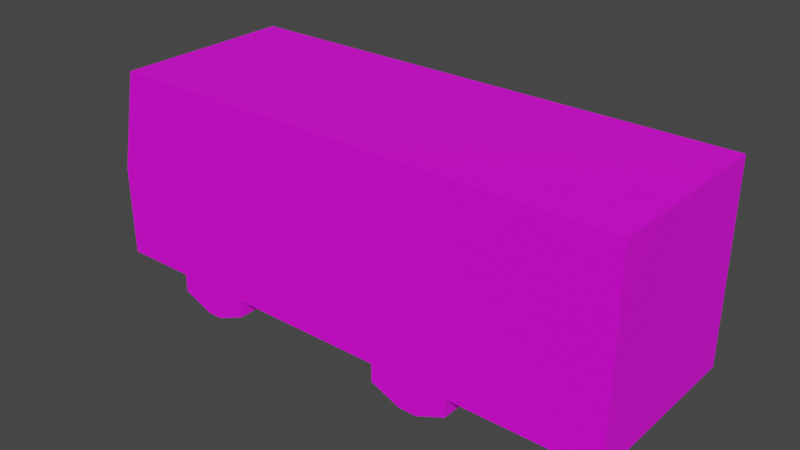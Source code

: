 # Source: Bus.blend  (saved by Blender 2.93.20; exported with 4.5.12 LTS)
import bpy
from mathutils import Matrix  # noqa: F401  (used for matrix-valued properties, if any)

bpy.ops.wm.read_factory_settings(use_empty=True)
scene = bpy.context.scene
scene.name = 'Scene'

# ---- collections
col_collection = bpy.data.collections.new('Collection'); scene.collection.children.link(col_collection)

# ---- images (referenced by path relative to the original .blend; pixels are not part of the script)
import os
ASSET_DIR = os.environ.get("B2B_ASSET_DIR", "")  # directory of the original .blend (textures are referenced by path, not embedded)
HERE = os.path.dirname(os.path.abspath(__file__))  # packed textures are extracted next to this script under _unpacked/

def load_image(name, relpath, width, height, colorspace="sRGB"):
    """Load a texture the original file referenced (path relative to the .blend, or extracted next to this script)."""
    p = next((c for c in (os.path.join(HERE, relpath), os.path.join(ASSET_DIR, relpath)) if relpath and os.path.exists(c)), "")
    if p:
        img = bpy.data.images.load(p, check_existing=True)
        img.name = name
    else:  # same state as the original file: an image datablock whose file is absent (Cycles renders it pink)
        img = bpy.data.images.new(name, width, height)
        img.source = "FILE"
        img.filepath = "//" + (relpath or name)
    img.colorspace_settings.name = colorspace
    return img
img_bus_texture_psd = load_image('bus texture.psd', 'bus texture.psd', 1024, 1024, 'sRGB')

# ---- materials (node trees are filled in below, after node groups)
mat_material_001 = bpy.data.materials.new('Material.001')
mat_material_001.use_transparent_shadow = False

# ---- material node trees
mat_material_001.use_nodes = True; mat_material_001.node_tree.nodes.clear()
_N = mat_material_001.node_tree.nodes; _L = mat_material_001.node_tree.links
n0 = _N.new('ShaderNodeOutputMaterial'); n0.name = 'Material Output'; n0.location = (300, 300)
n1 = _N.new('ShaderNodeBsdfPrincipled'); n1.name = 'Principled BSDF'; n1.location = (10, 300)
n1.distribution = 'GGX'
n1.subsurface_method = 'BURLEY'
n1.inputs[3].default_value = 1.45
n1.inputs[27].default_value = (0.0, 0.0, 0.0, 1.0)
n1.inputs[28].default_value = 1.0
n2 = _N.new('ShaderNodeMapping'); n2.name = 'Mapping'; n2.location = (-358, 653)
n2.width = 240
n3 = _N.new('ShaderNodeTexCoord'); n3.name = 'Texture Coordinate'; n3.location = (-558, 636)
n4 = _N.new('ShaderNodeTexImage'); n4.name = 'Image Texture'; n4.location = (-58, 624)
n4.image = img_bus_texture_psd
_L.new(n1.outputs[0], n0.inputs[0])
_L.new(n4.outputs[0], n1.inputs[0])
_L.new(n2.outputs[0], n4.inputs[0])
_L.new(n3.outputs[2], n2.inputs[0])
n0.is_active_output = True

# ---- world
world_world = bpy.data.worlds.new('World'); scene.world = world_world
world_world.use_nodes = True; world_world.node_tree.nodes.clear()
_N = world_world.node_tree.nodes; _L = world_world.node_tree.links
n0 = _N.new('ShaderNodeOutputWorld'); n0.name = 'World Output'; n0.location = (300, 300)
n1 = _N.new('ShaderNodeBackground'); n1.name = 'Background'; n1.location = (10, 300)
n1.inputs[0].default_value = (0.05088, 0.05088, 0.05088, 1.0)
_L.new(n1.outputs[0], n0.inputs[0])
n0.is_active_output = True
world_world.color = (0.05088, 0.05088, 0.05088)
world_world.use_sun_shadow = False
world_world.sun_shadow_jitter_overblur = 0.0

# ---- meshes
me_cube = bpy.data.meshes.new('Cube')
me_cube.from_pydata([(2.772, 0.5179, 1.298), (2.772, -0.5179, 1.298), (-0.1656, -0.5179, 1.298), (-0.1656, 0.5179, 1.298), (2.772, 0.5179, 0.7049), (-0.295, -0.5179, 0.7049), (2.772, -0.5179, 0.7049), (-0.295, 0.5179, 0.7049), (-0.1656, 0.5179, 0.7049), (-0.1656, -0.5179, 0.7049), (2.772, 0.5179, 0.1817), (2.772, -0.5179, 0.1817), (-0.295, 0.5179, 0.1817), (-0.1656, 0.5179, 0.1817), (-0.1656, -0.5179, 0.1817), (-0.295, -0.5179, 0.1817), (2.772, -0.3137, 0.1817), (1.94, 0.5179, 1.298), (-0.295, -0.3137, 0.1817), (1.94, -0.5179, 1.298), (1.94, -0.5179, 0.7049), (1.94, 0.5179, 0.7049), (1.94, 0.5179, 0.1817), (1.94, -0.5179, 0.1817), (-0.295, -0.3137, 0.7049), (1.49, -0.5179, 1.298), (1.49, -0.5179, 0.7049), (1.49, -0.5179, 0.1817), (2.772, -0.3137, 0.7049), (1.49, 0.5179, 1.298), (1.49, 0.5179, 0.7049), (1.49, 0.5179, 0.1817), (-0.1656, -0.3137, 1.298), (0.1281, -0.5179, 1.298), (0.1281, -0.5179, 0.7049), (0.1281, -0.5179, 0.1817), (0.1281, -0.3137, 0.1817), (0.1281, 0.5179, 1.298), (0.1281, 0.5179, 0.7049), (0.1281, 0.5179, 0.1817), (-0.1656, -0.3137, 0.1817), (0.5635, 0.5179, 1.298), (0.5635, 0.5179, 0.7049), (0.5635, 0.5179, 0.1817), (2.772, -0.3137, 1.298), (0.5635, -0.5179, 1.298), (0.5635, -0.5179, 0.7049), (0.5635, -0.5179, 0.1817), (1.766, -0.5179, 0.003108), (1.94, -0.5179, 0.07688), (1.94, 0.5179, 0.07688), (1.766, 0.5179, 0.003108), (1.665, 0.5179, 0.003108), (1.49, 0.5179, 0.07688), (1.49, -0.5179, 0.07688), (1.665, -0.5179, 0.003108), (0.3029, 0.5179, 0.003108), (0.1281, 0.5179, 0.07688), (0.1281, -0.5179, 0.07688), (0.3029, -0.5179, 0.003108), (0.3888, -0.5179, 0.003108), (0.5635, -0.5179, 0.07688), (0.5635, 0.5179, 0.07688), (0.3888, 0.5179, 0.003108), (1.94, -0.3137, 0.1817), (1.94, -0.3137, 1.298), (1.49, -0.3137, 0.1817), (1.49, -0.3137, 1.298), (0.1281, -0.3137, 1.298), (0.5635, -0.3137, 0.1817), (0.5635, -0.3137, 1.298), (1.94, -0.3137, 0.07688), (1.766, -0.3137, 0.003108), (1.665, -0.3137, 0.003108), (1.49, -0.3137, 0.07688), (0.3029, -0.3137, 0.003108), (0.1281, -0.3137, 0.07688), (0.5635, -0.3137, 0.07688), (0.3888, -0.3137, 0.003108), (0.1281, 0.3296, 0.1817), (-0.295, 0.3296, 0.7049), (-0.295, 0.3296, 0.1817), (1.94, 0.3296, 0.07688), (0.5635, 0.3296, 1.298), (0.1281, 0.3296, 1.298), (0.5635, 0.3296, 0.1817), (1.49, 0.3296, 1.298), (1.49, 0.3296, 0.1817), (1.94, 0.3296, 1.298), (1.94, 0.3296, 0.1817), (2.772, 0.3296, 0.1817), (2.772, 0.3296, 0.7049), (-0.1656, 0.3296, 1.298), (2.772, 0.3296, 1.298), (-0.1656, 0.3296, 0.1817), (1.766, 0.3296, 0.003108), (1.49, 0.3296, 0.07688), (0.1281, 0.3296, 0.07688), (0.3888, 0.3296, 0.003108), (1.665, 0.3296, 0.003108), (0.3029, 0.3296, 0.003108), (0.5635, 0.3296, 0.07688), (0.2733, 0.3296, 0.1817), (0.4184, 0.3296, 0.1817), (0.2733, -0.3137, 0.1817), (0.4184, -0.3137, 0.1817), (1.64, 0.3296, 0.1817), (1.79, 0.3296, 0.1817), (1.79, -0.3137, 0.1817), (1.64, -0.3137, 0.1817)], [], [(32, 24, 5, 2), (9, 2, 5), (28, 44, 1, 6), (21, 17, 0, 4), (7, 3, 8), (34, 33, 2, 9), (68, 32, 2, 33), (35, 34, 9, 14), (12, 7, 8, 13), (22, 21, 4, 10), (16, 28, 6, 11), (81, 80, 7, 12), (14, 9, 5, 15), (73, 72, 48, 55), (90, 89, 22, 10), (96, 87, 31, 53), (31, 30, 21, 22), (11, 6, 20, 23), (44, 65, 19, 1), (6, 1, 19, 20), (30, 29, 17, 21), (52, 53, 31, 22, 50, 51), (42, 41, 29, 30), (43, 42, 30, 31), (89, 82, 50, 22), (23, 20, 26, 27), (65, 67, 25, 19), (20, 19, 25, 26), (40, 14, 15, 18), (13, 8, 38, 39), (8, 3, 37, 38), (77, 69, 47, 61), (47, 46, 34, 35), (70, 68, 33, 45), (46, 45, 33, 34), (26, 25, 45, 46), (67, 70, 45, 25), (27, 26, 46, 47), (79, 39, 57, 97), (39, 38, 42, 43), (38, 37, 41, 42), (56, 57, 39, 43, 62, 63), (75, 78, 60, 59), (40, 36, 35, 14), (87, 85, 43, 31), (60, 61, 47, 35, 58, 59), (71, 49, 48, 72), (73, 55, 54, 74), (75, 59, 58, 76), (77, 61, 60, 78), (48, 49, 23, 27, 54, 55), (27, 47, 69, 66), (94, 79, 36, 40), (35, 36, 76, 58), (86, 83, 70, 67), (83, 84, 68, 70), (94, 40, 18, 81), (88, 86, 67, 65), (23, 49, 71, 64), (93, 88, 65, 44), (54, 27, 66, 74), (11, 23, 64, 16), (15, 5, 24, 18), (90, 91, 28, 16), (84, 92, 32, 68), (91, 93, 44, 28), (92, 80, 24, 32), (3, 7, 80, 92), (4, 0, 93, 91), (37, 3, 92, 84), (10, 4, 91, 90), (52, 51, 95, 99), (0, 17, 88, 93), (17, 29, 86, 88), (13, 94, 81, 12), (62, 43, 85, 101), (41, 37, 84, 83), (29, 41, 83, 86), (56, 63, 98, 100), (13, 39, 79, 94), (50, 82, 95, 51), (52, 99, 96, 53), (56, 100, 97, 57), (66, 69, 85, 87), (62, 101, 98, 63), (16, 64, 89, 90), (18, 24, 80, 81), (77, 78, 105, 69), (78, 75, 104, 105), (75, 76, 36, 104), (36, 79, 102, 104), (103, 105, 104, 102), (69, 105, 103, 85), (100, 102, 79, 97), (98, 103, 102, 100), (103, 98, 101, 85), (74, 66, 109, 73), (72, 108, 64, 71), (73, 109, 108, 72), (99, 106, 87, 96), (95, 107, 106, 99), (107, 95, 82, 89), (66, 87, 106, 109), (64, 108, 107, 89), (106, 107, 108, 109)])
_uv = me_cube.uv_layers.new(name='UVMap')
_uv.uv.foreach_set('vector', [0.5251, 0.1881, 0.5251, 0.1085, 0.5593, 0.1085, 0.5593, 0.1881, 0.06806, 0.7929, 0.06806, 0.9629, 0.02878, 0.7929, 0.2361, 0.1015, 0.2361, 0.1695, 0.2068, 0.1695, 0.2068, 0.1015, 0.2899, 0.4082, 0.2899, 0.5782, 0.03626, 0.5782, 0.03626, 0.4082, 0.9716, 0.4082, 0.9321, 0.5782, 0.9321, 0.4082, 0.1572, 0.7929, 0.1572, 0.9629, 0.06806, 0.9629, 0.06806, 0.7929, 0.9413, 0.1452, 0.9818, 0.1452, 0.9818, 0.176, 0.9413, 0.176, 0.1572, 0.643, 0.1572, 0.7929, 0.06806, 0.7929, 0.06806, 0.643, 0.9716, 0.2582, 0.9716, 0.4082, 0.9321, 0.4082, 0.9321, 0.2582, 0.2899, 0.2582, 0.2899, 0.4082, 0.03626, 0.4082, 0.03626, 0.2582, 0.2361, 0.04148, 0.2361, 0.1015, 0.2068, 0.1015, 0.2068, 0.04148, 0.4174, 0.03849, 0.4174, 0.1085, 0.3859, 0.1085, 0.3859, 0.03849, 0.06806, 0.643, 0.06806, 0.7929, 0.02878, 0.7929, 0.02878, 0.643, 0.132, 0.1823, 0.1341, 0.1821, 0.1355, 0.1965, 0.1325, 0.1967, 0.1743, 0.09165, 0.1457, 0.08605, 0.1553, 0.06873, 0.1785, 0.07694, 0.1321, 0.07703, 0.1262, 0.08424, 0.123, 0.06503, 0.1294, 0.06335, 0.4272, 0.2582, 0.4272, 0.4082, 0.2899, 0.4082, 0.2899, 0.2582, 0.9595, 0.643, 0.9595, 0.7929, 0.7071, 0.7929, 0.7071, 0.643, 0.5768, 0.1452, 0.6915, 0.1452, 0.6915, 0.176, 0.5768, 0.176, 0.9595, 0.7929, 0.9595, 0.9629, 0.7071, 0.9629, 0.7071, 0.7929, 0.4272, 0.4082, 0.4272, 0.5782, 0.2899, 0.5782, 0.2899, 0.4082, 0.374, 0.207, 0.4272, 0.2282, 0.4272, 0.2582, 0.2899, 0.2582, 0.2899, 0.2282, 0.3432, 0.207, 0.7098, 0.4082, 0.7098, 0.5782, 0.4272, 0.5782, 0.4272, 0.4082, 0.7098, 0.2582, 0.7098, 0.4082, 0.4272, 0.4082, 0.4272, 0.2582, 0.1457, 0.08605, 0.1424, 0.07815, 0.1478, 0.06516, 0.1553, 0.06873, 0.7071, 0.643, 0.7071, 0.7929, 0.5705, 0.7929, 0.5705, 0.643, 0.6915, 0.1452, 0.7536, 0.1452, 0.7536, 0.176, 0.6915, 0.176, 0.7071, 0.7929, 0.7071, 0.9629, 0.5705, 0.9629, 0.5705, 0.7929, 0.05733, 0.1719, 0.05413, 0.1903, 0.05024, 0.1898, 0.05281, 0.1716, 0.9321, 0.2582, 0.9321, 0.4082, 0.8425, 0.4082, 0.8425, 0.2582, 0.9321, 0.4082, 0.9321, 0.5782, 0.8425, 0.5782, 0.8425, 0.4082, 0.08062, 0.181, 0.08546, 0.1738, 0.08942, 0.1927, 0.08371, 0.1944, 0.2893, 0.643, 0.2893, 0.7929, 0.1572, 0.7929, 0.1572, 0.643, 0.8813, 0.1452, 0.9413, 0.1452, 0.9413, 0.176, 0.8813, 0.176, 0.2893, 0.7929, 0.2893, 0.9629, 0.1572, 0.9629, 0.1572, 0.7929, 0.5705, 0.7929, 0.5705, 0.9629, 0.2893, 0.9629, 0.2893, 0.7929, 0.7536, 0.1452, 0.8813, 0.1452, 0.8813, 0.176, 0.7536, 0.176, 0.5705, 0.643, 0.5705, 0.7929, 0.2893, 0.7929, 0.2893, 0.643, 0.06572, 0.08527, 0.05537, 0.06404, 0.06447, 0.06029, 0.0699, 0.07654, 0.8425, 0.2582, 0.8425, 0.4082, 0.7098, 0.4082, 0.7098, 0.2582, 0.8425, 0.4082, 0.8425, 0.5782, 0.7098, 0.5782, 0.7098, 0.4082, 0.7893, 0.207, 0.8425, 0.2282, 0.8425, 0.2582, 0.7098, 0.2582, 0.7098, 0.2282, 0.7631, 0.207, 0.07542, 0.1825, 0.07706, 0.1827, 0.07653, 0.1952, 0.07428, 0.1951, 0.05733, 0.1719, 0.06751, 0.1731, 0.06163, 0.1917, 0.05413, 0.1903, 0.1262, 0.08424, 0.08633, 0.0845, 0.09424, 0.063, 0.123, 0.06503, 0.2363, 0.5918, 0.2893, 0.6129, 0.2893, 0.643, 0.1572, 0.643, 0.1572, 0.6129, 0.2102, 0.5918, 0.1379, 0.1799, 0.1436, 0.1947, 0.1355, 0.1965, 0.1341, 0.1821, 0.132, 0.1823, 0.1325, 0.1967, 0.1244, 0.1959, 0.1275, 0.1805, 0.07542, 0.1825, 0.07428, 0.1951, 0.06728, 0.1935, 0.07167, 0.1806, 0.08062, 0.181, 0.08371, 0.1944, 0.07653, 0.1952, 0.07706, 0.1827, 0.6541, 0.5918, 0.7071, 0.6129, 0.7071, 0.643, 0.5705, 0.643, 0.5705, 0.6129, 0.6235, 0.5918, 0.1163, 0.1939, 0.08942, 0.1927, 0.08546, 0.1738, 0.123, 0.1726, 0.05284, 0.08912, 0.06572, 0.08527, 0.06751, 0.1731, 0.05733, 0.1719, 0.06163, 0.1917, 0.06751, 0.1731, 0.07167, 0.1806, 0.06728, 0.1935, 0.7536, 0.04845, 0.8813, 0.04845, 0.8813, 0.1452, 0.7536, 0.1452, 0.8813, 0.04845, 0.9413, 0.04845, 0.9413, 0.1452, 0.8813, 0.1452, 0.05284, 0.08912, 0.05733, 0.1719, 0.05281, 0.1716, 0.04749, 0.09026, 0.6915, 0.04845, 0.7536, 0.04845, 0.7536, 0.1452, 0.6915, 0.1452, 0.1498, 0.1921, 0.1436, 0.1947, 0.1379, 0.1799, 0.1419, 0.1723, 0.5768, 0.04845, 0.6915, 0.04845, 0.6915, 0.1452, 0.5768, 0.1452, 0.1244, 0.1959, 0.1163, 0.1939, 0.123, 0.1726, 0.1275, 0.1805, 0.1785, 0.1862, 0.1498, 0.1921, 0.1419, 0.1723, 0.1742, 0.1653, 0.5593, 0.03849, 0.5593, 0.1085, 0.5251, 0.1085, 0.5251, 0.03849, 0.3283, 0.04148, 0.3283, 0.1015, 0.2361, 0.1015, 0.2361, 0.04148, 0.9413, 0.04845, 0.9818, 0.04845, 0.9818, 0.1452, 0.9413, 0.1452, 0.3283, 0.1015, 0.3283, 0.1695, 0.2361, 0.1695, 0.2361, 0.1015, 0.4174, 0.1881, 0.4174, 0.1085, 0.5251, 0.1085, 0.5251, 0.1881, 0.3859, 0.1881, 0.3859, 0.1085, 0.4174, 0.1085, 0.4174, 0.1881, 0.3553, 0.1015, 0.3553, 0.1695, 0.3283, 0.1695, 0.3283, 0.1015, 0.9413, 0.02013, 0.9818, 0.02013, 0.9818, 0.04845, 0.9413, 0.04845, 0.3553, 0.04148, 0.3553, 0.1015, 0.3283, 0.1015, 0.3283, 0.04148, 0.1372, 0.06268, 0.1402, 0.06293, 0.1383, 0.07565, 0.1362, 0.07547, 0.5768, 0.02013, 0.6915, 0.02013, 0.6915, 0.04845, 0.5768, 0.04845, 0.6915, 0.02013, 0.7536, 0.02013, 0.7536, 0.04845, 0.6915, 0.04845, 0.045, 0.06799, 0.05284, 0.08912, 0.04749, 0.09026, 0.0402, 0.06972, 0.08546, 0.0602, 0.09424, 0.063, 0.08633, 0.0845, 0.08141, 0.07588, 0.8813, 0.02013, 0.9413, 0.02013, 0.9413, 0.04845, 0.8813, 0.04845, 0.7536, 0.02013, 0.8813, 0.02013, 0.8813, 0.04845, 0.7536, 0.04845, 0.07369, 0.0588, 0.07659, 0.05872, 0.07647, 0.07375, 0.07437, 0.07389, 0.045, 0.06799, 0.05537, 0.06404, 0.06572, 0.08527, 0.05284, 0.08912, 0.1478, 0.06516, 0.1424, 0.07815, 0.1383, 0.07565, 0.1402, 0.06293, 0.1372, 0.06268, 0.1362, 0.07547, 0.1321, 0.07703, 0.1294, 0.06335, 0.07369, 0.0588, 0.07437, 0.07389, 0.0699, 0.07654, 0.06447, 0.06029, 0.123, 0.1726, 0.08546, 0.1738, 0.08633, 0.0845, 0.1262, 0.08424, 0.08546, 0.0602, 0.08141, 0.07588, 0.07647, 0.07375, 0.07659, 0.05872, 0.1742, 0.1653, 0.1419, 0.1723, 0.1457, 0.08605, 0.1743, 0.09165, 0.5251, 0.03849, 0.5251, 0.1085, 0.4174, 0.1085, 0.4174, 0.03849, 0.08062, 0.181, 0.07706, 0.1827, 0.07921, 0.1719, 0.08546, 0.1738, 0.07706, 0.1827, 0.07542, 0.1825, 0.07366, 0.1718, 0.07921, 0.1719, 0.07542, 0.1825, 0.07167, 0.1806, 0.06751, 0.1731, 0.07366, 0.1718, 0.06751, 0.1731, 0.06572, 0.08527, 0.07286, 0.08656, 0.07366, 0.1718, 0.07913, 0.08638, 0.07921, 0.1719, 0.07366, 0.1718, 0.07286, 0.08656, 0.08546, 0.1738, 0.07921, 0.1719, 0.07913, 0.08638, 0.08633, 0.0845, 0.07437, 0.07389, 0.07286, 0.08656, 0.06572, 0.08527, 0.0699, 0.07654, 0.07647, 0.07375, 0.07913, 0.08638, 0.07286, 0.08656, 0.07437, 0.07389, 0.07913, 0.08638, 0.07647, 0.07375, 0.08141, 0.07588, 0.08633, 0.0845, 0.1275, 0.1805, 0.123, 0.1726, 0.1296, 0.171, 0.132, 0.1823, 0.1341, 0.1821, 0.1355, 0.1709, 0.1419, 0.1723, 0.1379, 0.1799, 0.132, 0.1823, 0.1296, 0.171, 0.1355, 0.1709, 0.1341, 0.1821, 0.1362, 0.07547, 0.1331, 0.08665, 0.1262, 0.08424, 0.1321, 0.07703, 0.1383, 0.07565, 0.139, 0.08714, 0.1331, 0.08665, 0.1362, 0.07547, 0.139, 0.08714, 0.1383, 0.07565, 0.1424, 0.07815, 0.1457, 0.08605, 0.123, 0.1726, 0.1262, 0.08424, 0.1331, 0.08665, 0.1296, 0.171, 0.1419, 0.1723, 0.1355, 0.1709, 0.139, 0.08714, 0.1457, 0.08605, 0.1331, 0.08665, 0.139, 0.08714, 0.1355, 0.1709, 0.1296, 0.171])
me_cube.materials.append(mat_material_001)
me_cube.use_remesh_preserve_volume = False
me_cube.use_remesh_preserve_attributes = False
me_cube.use_mirror_vertex_groups = False
me_cube.update()

# ---- objects
ob_cube = bpy.data.objects.new('Cube', me_cube)

# ---- transforms, parenting, visibility, modifiers, constraints
ob_cube.location = (0.0, 0.0, 0.0)
ob_cube.lock_rotations_4d = False
ob_cube.empty_display_type = 'ARROWS'
ob_cube.lineart.crease_threshold = 0.0

# ---- collection membership
col_collection.objects.link(ob_cube)

# ---- scene / render settings (as saved in the file)
scene.frame_start = 1; scene.frame_end = 250; scene.frame_set(1)
scene.render.engine = 'BLENDER_EEVEE_NEXT'
scene.cycles.use_denoising = False
scene.cycles.samples = 128
scene.cycles.sampling_pattern = 'TABULATED_SOBOL'
scene.cycles.use_adaptive_sampling = False
scene.cycles.use_light_tree = False
scene.view_settings.view_transform = 'Filmic'
bpy.context.view_layer.update()

# ---- added for rendering (the .blend has no active camera and no usable light): camera, sun
cam_auto = bpy.data.cameras.new('AutoCamera')
cam_auto.lens = 50.0
cam_auto.sensor_width = 36.0
cam_auto.clip_end = 1000.0
ob_auto_camera = bpy.data.objects.new('AutoCamera', cam_auto)
scene.collection.objects.link(ob_auto_camera)
ob_auto_camera.location = (4.46496, -3.87149, 3.23154)
ob_auto_camera.rotation_euler = (1.09748, -7.21219e-08, 0.694738)
scene.camera = ob_auto_camera
light_auto_sun = bpy.data.lights.new('AutoSun', 'SUN')
light_auto_sun.energy = 3.0
light_auto_sun.angle = 0.0523599
ob_auto_sun = bpy.data.objects.new('AutoSun', light_auto_sun)
scene.collection.objects.link(ob_auto_sun)
ob_auto_sun.rotation_euler = (0.872665, 0.174533, 0.523599)
bpy.context.view_layer.update()
